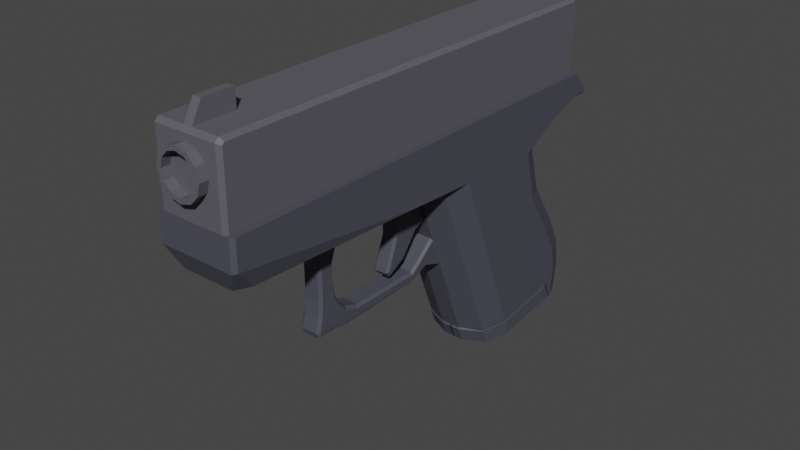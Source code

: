 # Source: snub_pistol.blend  (saved by Blender 3.5.10; exported with 4.5.12 LTS)
import bpy
from mathutils import Matrix  # noqa: F401  (used for matrix-valued properties, if any)

bpy.ops.wm.read_factory_settings(use_empty=True)
scene = bpy.context.scene
scene.name = 'Scene'

# ---- collections
col_collection = bpy.data.collections.new('Collection'); scene.collection.children.link(col_collection)

# ---- materials (node trees are filled in below, after node groups)
mat_body = bpy.data.materials.new('Body')
mat_body.use_backface_culling = True
mat_body.use_transparent_shadow = False
mat_slide = bpy.data.materials.new('Slide')
mat_slide.use_backface_culling = True
mat_slide.use_transparent_shadow = False

# ---- material node trees
mat_body.use_nodes = True; mat_body.node_tree.nodes.clear()
_N = mat_body.node_tree.nodes; _L = mat_body.node_tree.links
n0 = _N.new('ShaderNodeBsdfPrincipled'); n0.name = 'Principled BSDF'; n0.location = (10, 300)
n0.distribution = 'GGX'
n0.subsurface_method = 'RANDOM_WALK_SKIN'
n0.inputs[0].default_value = (0.07187, 0.07258, 0.09463, 1.0)
n0.inputs[3].default_value = 1.45
n0.inputs[13].default_value = 0.3363
n0.inputs[27].default_value = (0.0, 0.0, 0.0, 1.0)
n0.inputs[28].default_value = 1.0
n1 = _N.new('ShaderNodeOutputMaterial'); n1.name = 'Material Output'; n1.location = (300, 300)
_L.new(n0.outputs[0], n1.inputs[0])
n1.is_active_output = True
mat_slide.use_nodes = True; mat_slide.node_tree.nodes.clear()
_N = mat_slide.node_tree.nodes; _L = mat_slide.node_tree.links
n0 = _N.new('ShaderNodeBsdfPrincipled'); n0.name = 'Principled BSDF'; n0.location = (10, 300)
n0.distribution = 'GGX'
n0.subsurface_method = 'RANDOM_WALK_SKIN'
n0.inputs[0].default_value = (0.1067, 0.1029, 0.1237, 1.0)
n0.inputs[3].default_value = 1.45
n0.inputs[13].default_value = 0.3363
n0.inputs[27].default_value = (0.0, 0.0, 0.0, 1.0)
n0.inputs[28].default_value = 1.0
n1 = _N.new('ShaderNodeOutputMaterial'); n1.name = 'Material Output'; n1.location = (300, 300)
_L.new(n0.outputs[0], n1.inputs[0])
n1.is_active_output = True

# ---- world
world_world = bpy.data.worlds.new('World'); scene.world = world_world
world_world.use_nodes = True; world_world.node_tree.nodes.clear()
_N = world_world.node_tree.nodes; _L = world_world.node_tree.links
n0 = _N.new('ShaderNodeOutputWorld'); n0.name = 'World Output'; n0.location = (300, 300)
n1 = _N.new('ShaderNodeBackground'); n1.name = 'Background'; n1.location = (10, 300)
n1.inputs[0].default_value = (0.05088, 0.05088, 0.05088, 1.0)
_L.new(n1.outputs[0], n0.inputs[0])
n0.is_active_output = True
world_world.color = (0.05088, 0.05088, 0.05088)
world_world.use_sun_shadow = False
world_world.sun_shadow_jitter_overblur = 0.0

# ---- meshes
me_cube_001 = bpy.data.meshes.new('Cube.001')
me_cube_001.from_pydata([(0.006217, 0.53, -0.4979), (0.006217, 0.5145, -0.6223), (5.481e-17, -0.3973, 0.1466), (5.481e-17, 0.5236, 0.423), (0.006217, 0.5093, -0.3632), (0.006217, 0.4471, -0.2388), (0.006217, 0.3176, -0.03156), (5.59e-17, 0.2709, 0.1418), (2.987e-17, 0.3441, 0.259), (5.481e-17, -1.433, 0.198), (5.481e-17, -1.476, 0.2931), (3.8e-17, 0.5267, 0.3054), (5.026e-17, 0.5982, 0.307), (5.567e-17, 0.6087, 0.3319), (5.481e-17, -1.476, 0.423), (-0.1816, 0.506, 0.423), (-0.166, 0.5236, 0.423), (-0.1166, -1.433, 0.198), (-0.166, -1.476, 0.2931), (-0.1816, -1.461, 0.2966), (-0.1816, 0.5246, 0.3209), (-0.166, 0.5267, 0.3054), (-0.166, 0.5982, 0.307), (-0.1816, 0.5878, 0.3224), (-0.1816, 0.5915, 0.3312), (-0.166, 0.6087, 0.3319), (-0.166, -1.476, 0.423), (-0.1816, -1.461, 0.423), (-0.1595, -1.381, 0.2088), (-0.1864, 0.4058, -0.6367), (-0.08035, 0.5145, -0.6223), (-0.1554, 0.4826, -0.6265), (-0.1864, 0.4229, -0.4994), (-0.08035, 0.53, -0.4979), (-0.1554, 0.4986, -0.4983), (-0.08035, 0.5093, -0.3632), (-0.1864, 0.407, -0.3958), (-0.1554, 0.4793, -0.3727), (-0.1864, 0.3545, -0.2908), (-0.08035, 0.4471, -0.2388), (-0.1554, 0.42, -0.254), (-0.08035, 0.3176, -0.03156), (-0.1864, 0.2178, -0.07213), (-0.1554, 0.2884, -0.04344), (-0.1816, 0.1645, 0.1603), (-0.0816, 0.2709, 0.1418), (-0.1523, 0.2397, 0.1472), (-0.0816, 0.3441, 0.259), (-0.1816, 0.3441, 0.259), (-0.1733, 0.4407, 0.2835), (-0.1316, 0.3441, 0.259), (-0.1816, -0.2492, 0.177), (-0.0478, -0.3973, 0.1466), (-0.1816, -0.6086, 0.194), (-0.1424, -0.3539, 0.1476), (-2.384e-07, -0.2498, -0.236), (-2.384e-07, -0.3891, -0.1648), (-2.384e-07, -0.3045, -0.09419), (-2.384e-07, -0.3334, -0.2051), (-2.384e-07, -0.4312, -0.1966), (-2.384e-07, -0.4303, -0.2457), (5.481e-17, -0.8364, -0.2457), (5.481e-17, -0.9809, -0.2222), (5.481e-17, -0.9726, -0.2457), (5.481e-17, -0.7847, 0.1989), (5.481e-17, -1.055, 0.1989), (-0.0449, -0.9119, -0.09323), (5.481e-17, -0.8733, -0.1035), (-1.455e-11, -0.8856, -0.03751), (-0.0449, -0.9346, -0.1121), (5.481e-17, -0.9608, -0.1), (-2.91e-11, -0.9684, -0.1675), (5.481e-17, -0.8856, 0.03788), (1.455e-11, -0.8644, 0.09875), (5.481e-17, -0.9812, 0.09943), (2.91e-11, -0.9608, 0.03788), (-0.04667, -0.8364, -0.2452), (-0.04706, -0.918, -0.2105), (-4.818e-08, -0.7552, -0.1966), (5.821e-11, -0.8669, -0.1201), (-1.41e-08, -0.8219, -0.1742), (0.006217, 0.4058, -0.6367), (-0.1864, 0.4058, -0.6367), (0.006217, 0.4058, -0.6367), (-0.1864, 0.04352, -0.5925), (-0.1449, -0.06172, -0.6065), (-0.04449, -0.1053, -0.6122), (0.006217, -0.1053, -0.6122), (-0.1864, 0.3715, -0.5489), (0.006217, 0.3715, -0.5489), (-0.03465, -0.2501, -0.2352), (-0.04633, -0.2522, -0.2297), (-0.04626, -0.2461, -0.2458), (-0.04683, -0.3015, -0.102), (-0.0352, -0.3048, -0.09319), (-0.04691, -0.3092, -0.08197), (-0.03465, -0.3337, -0.2049), (-0.04642, -0.3453, -0.1966), (-0.04679, -0.382, -0.1699), (-0.0352, -0.3895, -0.1645), (-0.035, -0.4303, -0.2454), (-0.04677, -0.4306, -0.2325), (-0.04697, -0.431, -0.2069), (-0.0354, -0.4312, -0.1962), (-0.035, -0.8364, -0.2454), (-0.04677, -0.8366, -0.2326), (-0.04688, -0.9654, -0.2327), (-0.035, -0.9726, -0.2454), (-0.0354, -0.9809, -0.2219), (-0.04706, -0.97, -0.2198), (-0.03195, -0.7847, 0.1995), (-0.04362, -0.7975, 0.1997), (-0.04362, -1.042, 0.1997), (-0.03195, -1.055, 0.1995), (-0.04431, -0.8982, -0.03349), (-0.03302, -0.8856, -0.03733), (-0.03379, -0.8733, -0.1033), (-0.04528, -0.8858, -0.1), (-0.04532, -0.9519, -0.1403), (-0.03406, -0.9684, -0.1673), (-0.03309, -0.9608, -0.09985), (-0.04481, -0.9483, -0.1075), (-0.0439, -0.8771, 0.09911), (-0.03224, -0.8644, 0.09896), (-0.03254, -0.8856, 0.03806), (-0.04419, -0.8983, 0.03813), (-0.04415, -0.9483, 0.03813), (-0.03247, -0.9608, 0.03806), (-0.03224, -0.9812, 0.09963), (-0.0439, -0.9685, 0.09963), (-0.04591, -0.8735, -0.1314), (-0.03408, -0.8669, -0.1197), (-0.0354, -0.7552, -0.1962), (-0.04698, -0.7724, -0.2066), (-0.03501, -0.8219, -0.1738), (-0.04693, -0.8261, -0.1884)], [], [(3, 16, 15, 27, 26, 14), (8, 7, 45, 47), (17, 18, 19, 28), (5, 4, 35, 39), (6, 5, 39, 41), (12, 11, 21, 22), (9, 10, 18, 17), (4, 0, 33, 35), (53, 28, 19), (0, 1, 30, 33), (21, 49, 48, 20), (10, 14, 26, 18), (23, 20, 48, 44, 51, 53, 19, 27, 15, 24), (13, 12, 22, 25), (7, 6, 41, 45), (11, 8, 47, 49, 21), (23, 24, 25, 22), (22, 21, 20, 23), (24, 15, 16, 25), (18, 26, 27, 19), (3, 13, 25, 16), (2, 9, 17, 28, 53, 52), (47, 50, 49), (50, 48, 49), (36, 38, 40, 37), (37, 40, 39, 35), (42, 44, 46, 43), (43, 46, 45, 41), (29, 32, 34, 31), (31, 34, 33, 30), (38, 42, 43, 40), (40, 43, 41, 39), (32, 36, 37, 34), (34, 37, 35, 33), (47, 45, 46, 50), (50, 46, 44, 48), (1, 81, 29, 31, 30), (51, 54, 53), (96, 58, 60, 100), (98, 97, 101, 102), (95, 94, 57, 2, 52), (57, 94, 99, 56), (93, 91, 97, 98), (59, 103, 132, 78), (56, 99, 103, 59), (102, 101, 105, 76, 133), (79, 131, 116, 67), (64, 110, 111, 112, 113, 65), (100, 60, 61, 104), (108, 62, 71, 119), (77, 76, 105, 106, 109), (104, 61, 63, 107), (123, 73, 72, 124), (128, 74, 65, 113), (130, 77, 109, 118, 69, 66, 117), (118, 121, 69), (112, 111, 122, 129), (114, 117, 66), (127, 75, 74, 128), (115, 68, 67, 116), (119, 71, 70, 120), (73, 123, 110, 64), (66, 69, 121, 114), (68, 115, 124, 72), (120, 70, 75, 127), (122, 125, 126, 129), (130, 135, 133, 76, 77), (126, 125, 114, 121), (131, 79, 80, 134), (134, 80, 78, 132), (107, 63, 62, 108), (52, 54, 85, 86), (90, 55, 58, 96), (29, 81, 83, 82), (54, 51, 84, 85), (88, 89, 87, 86, 85, 84), (82, 83, 89, 88), (82, 88, 32), (36, 32, 88, 84, 51, 44, 42, 38), (90, 91, 92), (93, 94, 95), (93, 98, 99, 94), (90, 96, 97, 91), (96, 100, 101, 97), (103, 99, 98, 102), (105, 101, 100, 104), (107, 108, 109, 106), (106, 105, 104, 107), (115, 116, 117, 114), (119, 120, 121, 118), (123, 124, 125, 122), (127, 128, 129, 126), (114, 125, 124, 115), (120, 127, 126, 121), (108, 119, 118, 109), (122, 111, 110, 123), (128, 113, 112, 129), (131, 134, 135, 130), (134, 132, 133, 135), (102, 133, 132, 103), (116, 131, 130, 117), (55, 90, 92, 86, 87), (54, 52, 53)])
_uv = me_cube_001.uv_layers.new(name='UVMap')
_uv.uv.foreach_set('vector', [0.0, 0.0, 0.0, 0.0, 0.0, 0.0, 0.0, 0.0, 0.0, 0.0, 0.0, 0.0, 0.0, 0.0, 0.0, 0.0, 0.0, 0.0, 0.0, 0.0, 0.0, 0.0, 0.0, 0.0, 0.0, 0.0, 0.0, 0.0, 0.0, 0.0, 0.0, 0.0, 0.0, 0.0, 0.0, 0.0, 0.0, 0.0, 0.0, 0.0, 0.0, 0.0, 0.0, 0.0, 0.0, 0.0, 0.0, 0.0, 0.0, 0.0, 0.0, 0.0, 0.0, 0.0, 0.0, 0.0, 0.0, 0.0, 0.0, 0.0, 0.0, 0.0, 0.0, 0.0, 0.0, 0.0, 0.0, 0.0, 0.0, 0.0, 0.0, 0.0, 0.0, 0.0, 0.0, 0.0, 0.0, 0.0, 0.0, 0.0, 0.0, 0.0, 0.0, 0.0, 0.0, 0.0, 0.0, 0.0, 0.0, 0.0, 0.0, 0.0, 0.0, 0.0, 0.0, 0.0, 0.0, 0.0, 0.0, 0.0, 0.0, 0.0, 0.0, 0.0, 0.0, 0.0, 0.0, 0.0, 0.0, 0.0, 0.0, 0.0, 0.0, 0.0, 0.0, 0.0, 0.0, 0.0, 0.0, 0.0, 0.0, 0.0, 0.0, 0.0, 0.0, 0.0, 0.0, 0.0, 0.0, 0.0, 0.0, 0.0, 0.0, 0.0, 0.0, 0.0, 0.0, 0.0, 0.0, 0.0, 0.0, 0.0, 0.0, 0.0, 0.0, 0.0, 0.0, 0.0, 0.0, 0.0, 0.0, 0.0, 0.0, 0.0, 0.0, 0.0, 0.0, 0.0, 0.0, 0.0, 0.0, 0.0, 0.0, 0.0, 0.0, 0.0, 0.0, 0.0, 0.0, 0.0, 0.0, 0.0, 0.0, 0.0, 0.0, 0.0, 0.0, 0.0, 0.0, 0.0, 0.0, 0.0, 0.0, 0.0, 0.0, 0.0, 0.0, 0.0, 0.0, 0.0, 0.0, 0.0, 0.0, 0.0, 0.0, 0.0, 0.0, 0.0, 0.0, 0.0, 0.0, 0.0, 0.0, 0.0, 0.0, 0.0, 0.0, 0.0, 0.0, 0.0, 0.0, 0.0, 0.0, 0.0, 0.0, 0.0, 0.0, 0.0, 0.0, 0.0, 0.0, 0.0, 0.0, 0.0, 0.0, 0.0, 0.0, 0.0, 0.0, 0.0, 0.0, 0.0, 0.0, 0.0, 0.0, 0.0, 0.0, 0.0, 0.0, 0.0, 0.0, 0.0, 0.0, 0.0, 0.0, 0.0, 0.0, 0.0, 0.0, 0.0, 0.0, 0.0, 0.0, 0.0, 0.0, 0.0, 0.0, 0.0, 0.0, 0.0, 0.0, 0.0, 0.0, 0.0, 0.0, 0.0, 0.0, 0.0, 0.0, 0.0, 0.0, 0.0, 0.0, 0.0, 0.0, 0.0, 0.0, 0.0, 0.0, 0.0, 0.0, 0.0, 0.0, 0.0, 0.0, 0.0, 0.0, 0.0, 0.0, 0.0, 0.0, 0.0, 0.0, 0.0, 0.0, 0.0, 0.0, 0.0, 0.0, 0.0, 0.0, 0.0, 0.0, 0.0, 0.0, 0.0, 0.0, 0.0, 0.0, 0.0, 0.0, 0.0, 0.0, 0.0, 0.0, 0.0, 0.0, 0.0, 0.0, 0.0, 0.0, 0.0, 0.0, 0.0, 0.0, 0.0, 0.0, 0.0, 0.0, 0.0, 0.0, 0.0, 0.0, 0.0, 0.0, 0.0, 0.0, 0.0, 0.0, 0.0, 0.0, 0.0, 0.0, 0.0, 0.0, 0.0, 0.0, 0.0, 0.0, 0.0, 0.0, 0.0, 0.0, 0.0, 0.0, 0.0, 0.0, 0.0, 0.0, 0.0, 0.0, 0.0, 0.0, 0.0, 0.0, 0.0, 0.0, 0.0, 0.0, 0.0, 0.0, 0.0, 0.0, 0.0, 0.0, 0.0, 0.0, 0.0, 0.0, 0.0, 0.0, 0.0, 0.0, 0.0, 0.0, 0.0, 0.0, 0.0, 0.0, 0.0, 0.0, 0.0, 0.0, 0.0, 0.0, 0.0, 0.0, 0.0, 0.0, 0.0, 0.0, 0.0, 0.0, 0.0, 0.0, 0.0, 0.0, 0.0, 0.0, 0.0, 0.0, 0.0, 0.0, 0.0, 0.0, 0.0, 0.0, 0.0, 0.0, 0.0, 0.0, 0.0, 0.0, 0.0, 0.0, 0.0, 0.0, 0.0, 0.0, 0.0, 0.0, 0.0, 0.0, 0.0, 0.0, 0.0, 0.0, 0.0, 0.0, 0.0, 0.0, 0.0, 0.0, 0.0, 0.0, 0.0, 0.0, 0.0, 0.0, 0.0, 0.0, 0.0, 0.0, 0.0, 0.0, 0.0, 0.0, 0.0, 0.0, 0.0, 0.0, 0.0, 0.0, 0.0, 0.0, 0.0, 0.0, 0.0, 0.0, 0.0, 0.0, 0.0, 0.0, 0.0, 0.0, 0.0, 0.0, 0.0, 0.0, 0.0, 0.0, 0.0, 0.0, 0.0, 0.0, 0.0, 0.0, 0.0, 0.0, 0.0, 0.0, 0.0, 0.0, 0.0, 0.0, 0.0, 0.0, 0.0, 0.0, 0.0, 0.0, 0.0, 0.0, 0.0, 0.0, 0.0, 0.0, 0.0, 0.0, 0.0, 0.0, 0.0, 0.0, 0.0, 0.0, 0.0, 0.0, 0.0, 0.0, 0.0, 0.0, 0.0, 0.0, 0.0, 0.0, 0.0, 0.0, 0.0, 0.0, 0.0, 0.0, 0.0, 0.0, 0.0, 0.0, 0.0, 0.0, 0.0, 0.0, 0.0, 0.0, 0.0, 0.0, 0.0, 0.0, 0.0, 0.0, 0.0, 0.0, 0.0, 0.0, 0.0, 0.0, 0.0, 0.0, 0.0, 0.0, 0.0, 0.0, 0.0, 0.0, 0.0, 0.0, 0.0, 0.0, 0.0, 0.0, 0.0, 0.0, 0.0, 0.0, 0.0, 0.0, 0.0, 0.0, 0.0, 0.0, 0.0, 0.0, 0.0, 0.0, 0.0, 0.0, 0.0, 0.0, 0.0, 0.0, 0.0, 0.0, 0.0, 0.0, 0.0, 0.0, 0.0, 0.0, 0.0, 0.0, 0.0, 0.0, 0.0, 0.0, 0.0, 0.0, 0.0, 0.0, 0.0, 0.0, 0.0, 0.0, 0.0, 0.0, 0.0, 0.0, 0.0, 0.0, 0.0, 0.0, 0.0, 0.0, 0.0, 0.0, 0.0, 0.0, 0.0, 0.0, 0.0, 0.0, 0.0, 0.0, 0.0, 0.0, 0.0, 0.0, 0.0, 0.0, 0.0, 0.0, 0.0, 0.0, 0.0, 0.0, 0.0, 0.0, 0.0, 0.0, 0.0, 0.0, 0.0, 0.0, 0.0, 0.0, 0.0, 0.0, 0.0, 0.0, 0.0, 0.0, 0.0, 0.0, 0.0, 0.0, 0.0, 0.0, 0.0, 0.0, 0.0, 0.0, 0.0, 0.0, 0.0, 0.0, 0.0, 0.0, 0.0, 0.0, 0.0, 0.0, 0.0, 0.0, 0.0, 0.0, 0.0, 0.0, 0.0, 0.0, 0.0, 0.0, 0.0, 0.0, 0.0, 0.0, 0.0, 0.0, 0.0, 0.0, 0.0, 0.0, 0.0, 0.0, 0.0, 0.0, 0.0, 0.0, 0.0, 0.0, 0.0, 0.0, 0.0, 0.0, 0.0, 0.0, 0.0, 0.0, 0.0, 0.0, 0.0, 0.0, 0.0, 0.0, 0.0, 0.0, 0.0, 0.0, 0.0, 0.0, 0.0, 0.0, 0.0, 0.0, 0.0, 0.0, 0.0, 0.0, 0.0, 0.0, 0.0, 0.0, 0.0, 0.0, 0.0, 0.0, 0.0, 0.0, 0.0, 0.0, 0.0, 0.0, 0.0, 0.0, 0.0, 0.0, 0.0, 0.0, 0.0, 0.0, 0.0, 0.0, 0.0, 0.0, 0.0, 0.0, 0.0, 0.0, 0.0, 0.0, 0.0, 0.0, 0.0, 0.0, 0.0, 0.0, 0.0, 0.0, 0.0, 0.0, 0.0, 0.0, 0.0, 0.0, 0.0, 0.0, 0.0, 0.0, 0.0, 0.0, 0.0, 0.0, 0.0, 0.0, 0.0, 0.0, 0.0, 0.0, 0.0, 0.0, 0.0, 0.0, 0.0, 0.0, 0.0, 0.0, 0.0, 0.0, 0.0, 0.0, 0.0, 0.0, 0.0, 0.0, 0.0, 0.0, 0.0, 0.0, 0.0, 0.0, 0.0, 0.0, 0.0, 0.0, 0.0, 0.0, 0.0, 0.0, 0.0, 0.0, 0.0, 0.0, 0.0, 0.0, 0.0, 0.0, 0.0, 0.0, 0.0, 0.0, 0.0, 0.0, 0.0, 0.0, 0.0, 0.0, 0.0, 0.0, 0.0, 0.0, 0.0, 0.0, 0.0, 0.0, 0.0, 0.0, 0.0, 0.0, 0.0, 0.0, 0.0, 0.0, 0.0, 0.0, 0.0])
me_cube_001.materials.append(mat_body)
me_cube_001.update()
me_cube_002 = bpy.data.meshes.new('Cube.002')
me_cube_002.from_pydata([(0.0, 1.0, 0.6699), (0.0, -1.0, 0.6699), (0.0, -1.0, 0.9777), (0.0, -0.9826, 0.9951), (0.0, 1.0, 0.9777), (0.0, 0.9826, 0.9951), (-0.154, 0.9824, 0.6699), (-0.1384, 1.0, 0.6699), (-0.1384, -1.0, 0.6699), (-0.154, -0.9844, 0.6699), (-0.1384, -1.0, 0.9777), (-0.154, -0.9844, 0.9713), (-0.1384, -0.9826, 0.9951), (-0.154, -0.9761, 0.9795), (-0.154, 0.9825, 0.9732), (-0.1384, 1.0, 0.9777), (-0.1384, 0.9826, 0.9951), (-0.154, 0.9761, 0.9795), (0.0, -0.7994, 0.9951), (-0.1384, -0.7994, 0.9951), (-0.01876, -0.7994, 0.9951), (-0.01876, -0.9826, 0.9951), (0.0, -0.9385, 1.076), (0.0, -0.7994, 1.076), (-0.01876, -0.7994, 1.076), (-0.01876, -0.9385, 1.076), (0.0, -0.95, 0.95), (0.0, -1.04, 0.95), (-0.08, -1.04, 0.85), (-0.06928, -1.04, 0.81), (-0.04, -1.04, 0.7807), (0.0, -1.04, 0.93), (-0.04, -1.04, 0.9193), (0.0, -1.04, 0.77), (-0.06928, -1.04, 0.89), (0.0, -0.95, 0.75), (0.0, -1.04, 0.75), (-0.05, -0.95, 0.7634), (-0.05, -1.04, 0.7634), (-0.0866, -0.95, 0.8), (-0.0866, -1.04, 0.8), (-0.1, -0.95, 0.85), (-0.1, -1.04, 0.85), (-0.0866, -0.95, 0.9), (-0.0866, -1.04, 0.9), (-0.05, -0.95, 0.9366), (-0.05, -1.04, 0.9366), (-0.04, -0.9659, 0.9193), (-0.06928, -0.9659, 0.89), (-0.08, -0.9659, 0.85), (-0.06928, -0.9659, 0.81), (-0.04, -0.9659, 0.7807), (0.0, -0.9659, 0.77), (0.0, -0.9659, 0.93)], [], [(6, 9, 11, 13, 17, 14), (4, 0, 7, 15), (2, 3, 21, 12, 10), (18, 5, 16, 19, 20), (1, 2, 10, 8), (5, 4, 15, 16), (15, 7, 6, 14), (8, 10, 11, 9), (10, 12, 13, 11), (12, 19, 16, 17, 13), (16, 15, 14, 17), (21, 3, 22, 25), (22, 23, 24, 25), (21, 20, 19, 12), (3, 18, 23, 22), (20, 21, 25, 24), (18, 20, 24, 23), (38, 36, 33, 30), (27, 46, 32, 31), (42, 40, 29, 28), (46, 44, 34, 32), (40, 38, 30, 29), (35, 36, 38, 37), (37, 38, 40, 39), (39, 40, 42, 41), (41, 42, 44, 43), (44, 42, 28, 34), (43, 44, 46, 45), (45, 46, 27, 26), (28, 29, 50, 49), (52, 53, 47, 48, 49, 50, 51), (29, 30, 51, 50), (31, 32, 47, 53), (34, 28, 49, 48), (30, 33, 52, 51), (32, 34, 48, 47)])
_uv = me_cube_002.uv_layers.new(name='UVMap')
_uv.uv.foreach_set('vector', [0.0, 0.0, 0.0, 0.0, 0.0, 0.0, 0.0, 0.0, 0.0, 0.0, 0.0, 0.0, 0.0, 0.0, 0.0, 0.0, 0.0, 0.0, 0.0, 0.0, 0.0, 0.0, 0.0, 0.0, 0.0, 0.0, 0.0, 0.0, 0.0, 0.0, 0.0, 0.0, 0.0, 0.0, 0.0, 0.0, 0.0, 0.0, 0.0, 0.0, 0.0, 0.0, 0.0, 0.0, 0.0, 0.0, 0.0, 0.0, 0.0, 0.0, 0.0, 0.0, 0.0, 0.0, 0.0, 0.0, 0.0, 0.0, 0.0, 0.0, 0.0, 0.0, 0.0, 0.0, 0.0, 0.0, 0.0, 0.0, 0.0, 0.0, 0.0, 0.0, 0.0, 0.0, 0.0, 0.0, 0.0, 0.0, 0.0, 0.0, 0.0, 0.0, 0.0, 0.0, 0.0, 0.0, 0.0, 0.0, 0.0, 0.0, 0.0, 0.0, 0.0, 0.0, 0.0, 0.0, 0.0, 0.0, 0.0, 0.0, 0.0, 0.0, 0.0, 0.0, 0.0, 0.0, 0.0, 0.0, 0.0, 0.0, 0.0, 0.0, 0.0, 0.0, 0.0, 0.0, 0.0, 0.0, 0.0, 0.0, 0.0, 0.0, 0.0, 0.0, 0.0, 0.0, 0.0, 0.0, 0.0, 0.0, 0.0, 0.0, 0.0, 0.0, 0.0, 0.0, 0.0, 0.0, 0.0, 0.0, 0.0, 0.0, 0.0, 0.0, 0.0, 0.0, 0.4167, 1.0, 0.5, 1.0, 0.5, 1.0, 0.4167, 1.0, 7.451e-08, 1.0, 0.08333, 1.0, 0.08333, 1.0, 7.451e-08, 1.0, 0.25, 1.0, 0.3333, 1.0, 0.3333, 1.0, 0.25, 1.0, 0.08333, 1.0, 0.1667, 1.0, 0.1667, 1.0, 0.08333, 1.0, 0.3333, 1.0, 0.4167, 1.0, 0.4167, 1.0, 0.3333, 1.0, 0.5, 0.5, 0.5, 1.0, 0.4167, 1.0, 0.4167, 0.5, 0.4167, 0.5, 0.4167, 1.0, 0.3333, 1.0, 0.3333, 0.5, 0.3333, 0.5, 0.3333, 1.0, 0.25, 1.0, 0.25, 0.5, 0.25, 0.5, 0.25, 1.0, 0.1667, 1.0, 0.1667, 0.5, 0.1667, 1.0, 0.25, 1.0, 0.25, 1.0, 0.1667, 1.0, 0.1667, 0.5, 0.1667, 1.0, 0.08333, 1.0, 0.08333, 0.5, 0.08333, 0.5, 0.08333, 1.0, 7.451e-08, 1.0, 7.451e-08, 0.5, 0.25, 1.0, 0.3333, 1.0, 0.3333, 1.0, 0.25, 1.0, 0.5, 1.0, 7.451e-08, 1.0, 0.08333, 1.0, 0.1667, 1.0, 0.25, 1.0, 0.3333, 1.0, 0.4167, 1.0, 0.3333, 1.0, 0.4167, 1.0, 0.4167, 1.0, 0.3333, 1.0, 7.451e-08, 1.0, 0.08333, 1.0, 0.08333, 1.0, 7.451e-08, 1.0, 0.1667, 1.0, 0.25, 1.0, 0.25, 1.0, 0.1667, 1.0, 0.4167, 1.0, 0.5, 1.0, 0.5, 1.0, 0.4167, 1.0, 0.08333, 1.0, 0.1667, 1.0, 0.1667, 1.0, 0.08333, 1.0])
me_cube_002.materials.append(mat_slide)
me_cube_002.update()
me_cube_003 = bpy.data.meshes.new('Cube.003')
me_cube_003.from_pydata([(0.006217, 0.2214, 0.3393), (-0.08615, 0.2214, 0.3393), (0.006217, -0.2263, 0.4447), (-0.04229, -0.2263, 0.4447), (-0.08615, -0.08848, 0.4123), (-0.07352, -0.1861, 0.4352), (-0.08615, -0.08886, -0.3743), (-0.1864, -0.0904, -0.3846), (-0.1449, -0.1937, -0.3602), (-0.07352, -0.1865, -0.3514), (-0.04449, -0.2365, -0.3501), (-0.04229, -0.2267, -0.3419), (0.006217, -0.2267, -0.3419), (0.006217, -0.2365, -0.3501), (-0.1864, 0.2211, -0.4578), (-0.08615, 0.221, -0.4472), (-0.1759, 0.2316, -0.4601), (0.006217, 0.2316, -0.4601), (0.006217, 0.221, -0.4472), (-0.1864, -0.08786, -0.4557), (-0.1759, -0.08554, -0.4669), (-0.1367, -0.1831, -0.4439), (-0.1449, -0.1912, -0.4314), (-0.04229, -0.2234, -0.4344), (-0.04449, -0.234, -0.4214), (0.006217, -0.234, -0.4214), (0.006217, -0.2234, -0.4344), (-0.1864, 0.2236, -0.529), (-0.1759, 0.2342, -0.5317), (-0.1759, 0.2244, -0.5398), (0.006217, 0.2244, -0.5398), (0.006217, 0.2342, -0.5317)], [], [(7, 14, 27, 19), (18, 15, 1, 0), (10, 8, 22, 24), (13, 10, 24, 25), (16, 17, 31, 28), (1, 4, 5, 3, 2, 0), (12, 18, 0, 2), (29, 30, 26, 23, 21, 20), (14, 15, 16), (27, 28, 29), (7, 8, 9, 6), (8, 10, 11, 9), (10, 13, 12, 11), (14, 7, 6, 15), (15, 18, 17, 16), (20, 21, 22, 19), (21, 23, 24, 22), (23, 26, 25, 24), (29, 20, 19, 27), (28, 31, 30, 29), (16, 28, 27, 14), (8, 7, 19, 22), (9, 11, 3, 5), (15, 6, 4, 1), (11, 12, 2, 3), (6, 9, 5, 4)])
_uv = me_cube_003.uv_layers.new(name='UVMap')
_uv.uv.foreach_set('vector', [0.0, 0.0, 0.0, 0.0, 0.0, 0.0, 0.0, 0.0, 0.0, 0.0, 0.0, 0.0, 0.0, 0.0, 0.0, 0.0, 0.0, 0.0, 0.0, 0.0, 0.0, 0.0, 0.0, 0.0, 0.0, 0.0, 0.0, 0.0, 0.0, 0.0, 0.0, 0.0, 0.0, 0.0, 0.0, 0.0, 0.0, 0.0, 0.0, 0.0, 0.0, 0.0, 0.0, 0.0, 0.0, 0.0, 0.0, 0.0, 0.0, 0.0, 0.0, 0.0, 0.0, 0.0, 0.0, 0.0, 0.0, 0.0, 0.0, 0.0, 0.0, 0.0, 0.0, 0.0, 0.0, 0.0, 0.0, 0.0, 0.0, 0.0, 0.0, 0.0, 0.0, 0.0, 0.0, 0.0, 0.0, 0.0, 0.0, 0.0, 0.0, 0.0, 0.0, 0.0, 0.0, 0.0, 0.0, 0.0, 0.0, 0.0, 0.0, 0.0, 0.0, 0.0, 0.0, 0.0, 0.0, 0.0, 0.0, 0.0, 0.0, 0.0, 0.0, 0.0, 0.0, 0.0, 0.0, 0.0, 0.0, 0.0, 0.0, 0.0, 0.0, 0.0, 0.0, 0.0, 0.0, 0.0, 0.0, 0.0, 0.0, 0.0, 0.0, 0.0, 0.0, 0.0, 0.0, 0.0, 0.0, 0.0, 0.0, 0.0, 0.0, 0.0, 0.0, 0.0, 0.0, 0.0, 0.0, 0.0, 0.0, 0.0, 0.0, 0.0, 0.0, 0.0, 0.0, 0.0, 0.0, 0.0, 0.0, 0.0, 0.0, 0.0, 0.0, 0.0, 0.0, 0.0, 0.0, 0.0, 0.0, 0.0, 0.0, 0.0, 0.0, 0.0, 0.0, 0.0, 0.0, 0.0, 0.0, 0.0, 0.0, 0.0, 0.0, 0.0, 0.0, 0.0, 0.0, 0.0, 0.0, 0.0, 0.0, 0.0, 0.0, 0.0, 0.0, 0.0, 0.0, 0.0, 0.0, 0.0, 0.0, 0.0, 0.0, 0.0, 0.0, 0.0, 0.0, 0.0, 0.0, 0.0, 0.0, 0.0, 0.0, 0.0, 0.0, 0.0, 0.0, 0.0, 0.0, 0.0])
me_cube_003.materials.append(mat_body)
me_cube_003.update()
me_plane = bpy.data.meshes.new('Plane')
me_plane.from_pydata([(0.0, -0.1344, -0.0158), (0.0, -0.1132, -0.09292), (1.99e-17, -0.1085, -0.1825), (5.027e-17, -0.1604, -0.3193), (5.551e-17, -0.1391, -0.3429), (4.504e-17, -0.05424, -0.2957), (2.304e-17, 0.01887, -0.1967), (1.257e-17, 0.1368, -0.1495), (1.257e-17, 0.1368, 0.1099), (1.257e-17, -0.1439, 0.1099), (-0.03673, 0.1368, 0.1099), (-0.03673, -0.1243, -0.01404), (-0.03673, -0.1344, -0.0158), (-0.02646, -0.1132, -0.09292), (-0.03673, -0.103, -0.09127), (-0.02646, -0.1085, -0.1825), (-0.03673, -0.09811, -0.1842), (-0.02646, -0.1604, -0.3193), (-0.03673, -0.1485, -0.3171), (-0.02646, -0.1391, -0.3429), (-0.03673, -0.137, -0.33), (-0.02646, -0.05424, -0.2957), (-0.03673, -0.06118, -0.2878), (-0.02646, 0.01887, -0.1967), (-0.03673, 0.01234, -0.1882), (-0.03673, 0.1368, -0.1385), (-0.02646, 0.1368, -0.1495), (-0.03673, -0.1439, 0.1099), (-0.03673, -0.1336, 0.1099)], [], [(2, 15, 17, 3), (6, 23, 26, 7), (3, 17, 19, 4), (1, 13, 15, 2), (7, 26, 25, 10, 8), (4, 19, 21, 5), (0, 12, 27, 9), (8, 10, 28, 27, 9), (5, 21, 23, 6), (0, 12, 13, 1), (12, 11, 14, 13), (13, 14, 16, 15), (15, 16, 18, 17), (17, 18, 20, 19), (19, 20, 22, 21), (21, 22, 24, 23), (23, 24, 25, 26), (11, 12, 27, 28), (11, 28, 10, 25, 24, 22, 20, 18, 16, 14)])
_uv = me_plane.uv_layers.new(name='UVMap')
_uv.uv.foreach_set('vector', [0.0, 0.0, 0.0, 0.0, 0.0, 0.0, 0.0, 0.0, 0.0, 0.0, 0.0, 0.0, 0.0, 0.0, 0.0, 0.0, 0.0, 0.0, 0.0, 0.0, 0.0, 0.0, 0.0, 0.0, 0.0, 0.0, 0.0, 0.0, 0.0, 0.0, 0.0, 0.0, 0.0, 0.0, 0.0, 0.0, 0.0, 0.0, 0.0, 0.0, 0.0, 0.0, 0.0, 0.0, 0.0, 0.0, 0.0, 0.0, 0.0, 0.0, 0.0, 0.0, 0.0, 0.0, 0.0, 0.0, 0.0, 0.0, 0.0, 0.0, 0.0, 0.0, 0.0, 0.0, 0.0, 0.0, 0.0, 0.0, 0.0, 0.0, 0.0, 0.0, 0.0, 0.0, 0.0, 0.0, 0.0, 0.0, 0.0, 0.0, 0.0, 0.0, 0.0, 0.0, 0.0, 0.0, 0.0, 0.0, 0.0, 0.0, 0.0, 0.0, 0.0, 0.0, 0.0, 0.0, 0.0, 0.0, 0.0, 0.0, 0.0, 0.0, 0.0, 0.0, 0.0, 0.0, 0.0, 0.0, 0.0, 0.0, 0.0, 0.0, 0.0, 0.0, 0.0, 0.0, 0.0, 0.0, 0.0, 0.0, 0.0, 0.0, 0.0, 0.0, 0.0, 0.0, 0.0, 0.0, 0.0, 0.0, 0.0, 0.0, 0.0, 0.0, 0.0, 0.0, 0.0, 0.0, 0.0, 0.0, 0.0, 0.0, 0.0, 0.0, 0.0, 0.0, 0.0, 0.0, 0.0, 0.0, 0.0, 0.0, 0.0, 0.0, 0.0, 0.0, 0.0, 0.0, 0.0, 0.0, 0.0, 0.0, 0.0, 0.0, 0.0, 0.0, 0.0, 0.0])
me_plane.materials.append(mat_body)
me_plane.update()

# ---- objects
ob_body = bpy.data.objects.new('Body', me_cube_001)
ob_slide = bpy.data.objects.new('Slide', me_cube_002)
ob_mag = bpy.data.objects.new('Mag', me_cube_003)
ob_plane = bpy.data.objects.new('Plane', me_plane)

# ---- transforms, parenting, visibility, modifiers, constraints
ob_body.location = (0.0, 0.0, 0.0)
_m = ob_body.modifiers.new('Mirror', 'MIRROR')
ob_slide.location = (5.481e-17, -0.4764, -0.2468)
_m = ob_slide.modifiers.new('Mirror', 'MIRROR')
ob_mag.location = (4.745e-17, -0.008259, -0.2137)
ob_mag.rotation_euler = (0.363, 0.0, 0.0)
_m = ob_mag.modifiers.new('Mirror', 'MIRROR')
ob_plane.location = (0.0, -0.4164, 0.1751)
_m = ob_plane.modifiers.new('Mirror', 'MIRROR')

# ---- collection membership
col_collection.objects.link(ob_body)
col_collection.objects.link(ob_slide)
col_collection.objects.link(ob_mag)
col_collection.objects.link(ob_plane)

# ---- scene / render settings (as saved in the file)
scene.frame_start = 1; scene.frame_end = 250; scene.frame_set(1)
scene.render.engine = 'BLENDER_EEVEE_NEXT'
scene.cycles.sampling_pattern = 'TABULATED_SOBOL'
scene.view_settings.view_transform = 'Filmic'
bpy.context.view_layer.update()

# ---- added for rendering (the .blend has no active camera and no usable light): camera, sun
cam_auto = bpy.data.cameras.new('AutoCamera')
cam_auto.lens = 50.0
cam_auto.sensor_width = 36.0
cam_auto.clip_end = 1000.0
ob_auto_camera = bpy.data.objects.new('AutoCamera', cam_auto)
scene.collection.objects.link(ob_auto_camera)
ob_auto_camera.location = (2.50216, -3.45622, 2.01507)
ob_auto_camera.rotation_euler = (1.09748, -7.21219e-08, 0.694738)
scene.camera = ob_auto_camera
light_auto_sun = bpy.data.lights.new('AutoSun', 'SUN')
light_auto_sun.energy = 3.0
light_auto_sun.angle = 0.0523599
ob_auto_sun = bpy.data.objects.new('AutoSun', light_auto_sun)
scene.collection.objects.link(ob_auto_sun)
ob_auto_sun.rotation_euler = (0.872665, 0.174533, 0.523599)
bpy.context.view_layer.update()
